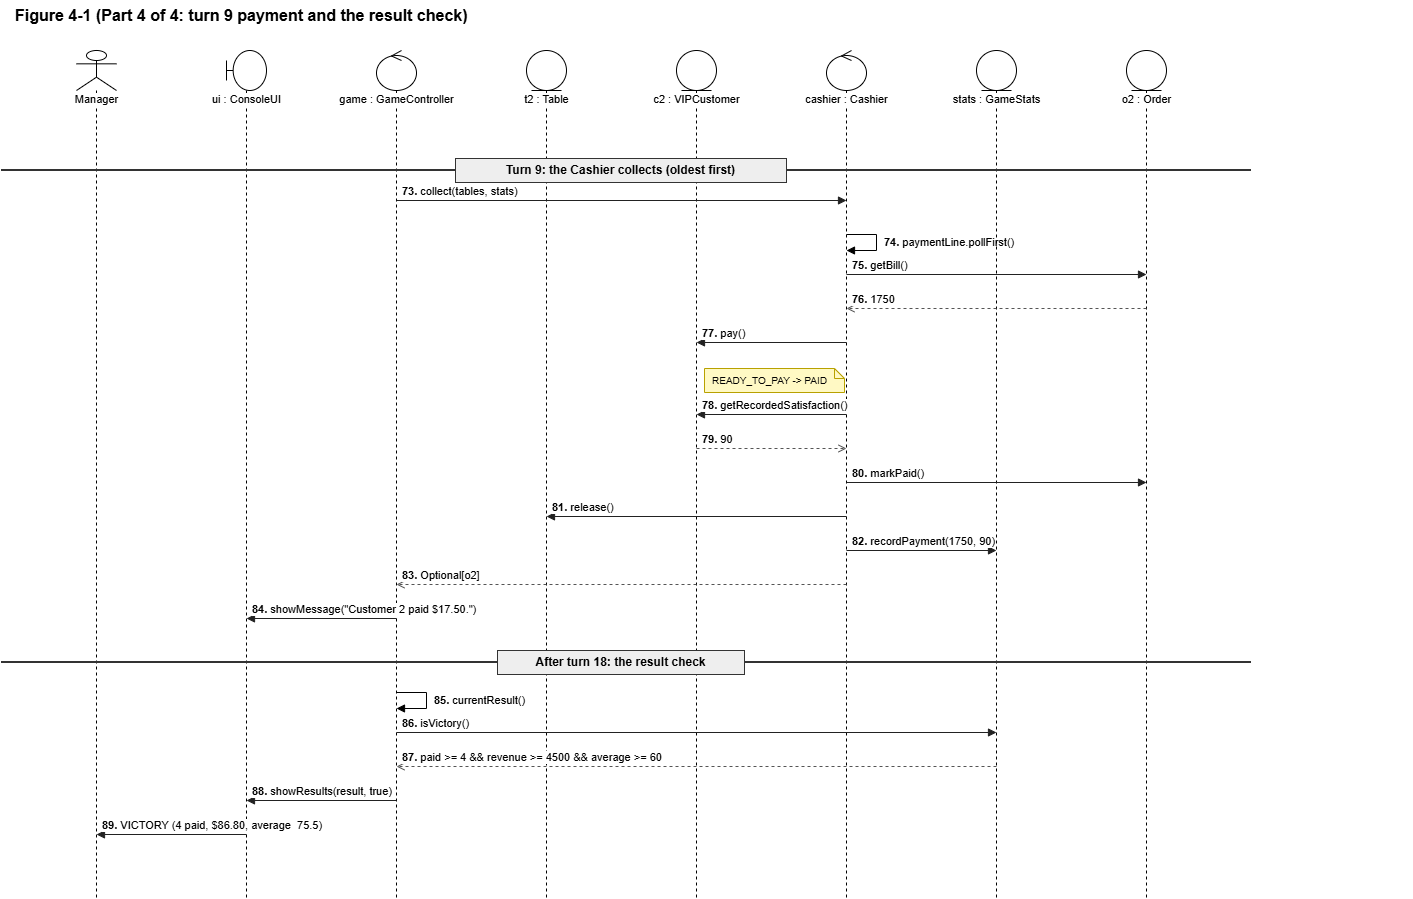

The diagram above was exported from draw.io. Its source (the exported page's mxGraphModel, read from the mxfile embedded in the PNG):
<mxGraphModel dx="1464" dy="1054" grid="0" gridSize="10" guides="1" tooltips="1" connect="1" arrows="1" fold="1" page="0" pageScale="1" pageWidth="1260" pageHeight="948" math="0" shadow="0">
  <root>
    <mxCell id="0" />
    <mxCell id="1" parent="0" />
    <mxCell id="c3" parent="1" style="text;html=1;fontStyle=1;fontSize=16;align=left;verticalAlign=middle;" value="Figure 4-1 (Part 4 of 4: turn 9 payment and the result check)" vertex="1">
      <mxGeometry height="30" width="1400" x="22" y="50" as="geometry" />
    </mxCell>
    <mxCell id="c5" parent="1" style="fontFamily=Helvetica;fontSize=11;shape=umlLifeline;participant=umlActor;perimeter=lifelinePerimeter;html=1;container=0;collapsible=0;verticalAlign=top;spacingTop=36;labelPosition=center;verticalLabelPosition=middle;align=center;size=40;whiteSpace=nowrap;labelBackgroundColor=#ffffff;" value="Manager" vertex="1">
      <mxGeometry height="848" width="40" x="85" y="100" as="geometry" />
    </mxCell>
    <mxCell id="c6" parent="1" style="fontFamily=Helvetica;fontSize=11;shape=umlLifeline;participant=umlBoundary;perimeter=lifelinePerimeter;html=1;container=0;collapsible=0;verticalAlign=top;spacingTop=36;labelPosition=center;verticalLabelPosition=middle;align=center;size=40;whiteSpace=nowrap;labelBackgroundColor=#ffffff;" value="ui : ConsoleUI" vertex="1">
      <mxGeometry height="848" width="40" x="235" y="100" as="geometry" />
    </mxCell>
    <mxCell id="c7" parent="1" style="fontFamily=Helvetica;fontSize=11;shape=umlLifeline;participant=umlControl;perimeter=lifelinePerimeter;html=1;container=0;collapsible=0;verticalAlign=top;spacingTop=36;labelPosition=center;verticalLabelPosition=middle;align=center;size=40;whiteSpace=nowrap;labelBackgroundColor=#ffffff;" value="game : GameController" vertex="1">
      <mxGeometry height="848" width="40" x="385" y="100" as="geometry" />
    </mxCell>
    <mxCell id="c8" parent="1" style="fontFamily=Helvetica;fontSize=11;shape=umlLifeline;participant=umlEntity;perimeter=lifelinePerimeter;html=1;container=0;collapsible=0;verticalAlign=top;spacingTop=36;labelPosition=center;verticalLabelPosition=middle;align=center;size=40;whiteSpace=nowrap;labelBackgroundColor=#ffffff;" value="t2 : Table" vertex="1">
      <mxGeometry height="848" width="40" x="535" y="100" as="geometry" />
    </mxCell>
    <mxCell id="c9" parent="1" style="fontFamily=Helvetica;fontSize=11;shape=umlLifeline;participant=umlEntity;perimeter=lifelinePerimeter;html=1;container=0;collapsible=0;verticalAlign=top;spacingTop=36;labelPosition=center;verticalLabelPosition=middle;align=center;size=40;whiteSpace=nowrap;labelBackgroundColor=#ffffff;" value="c2 : VIPCustomer" vertex="1">
      <mxGeometry height="848" width="40" x="685" y="100" as="geometry" />
    </mxCell>
    <mxCell id="c10" parent="1" style="fontFamily=Helvetica;fontSize=11;shape=umlLifeline;participant=umlControl;perimeter=lifelinePerimeter;html=1;container=0;collapsible=0;verticalAlign=top;spacingTop=36;labelPosition=center;verticalLabelPosition=middle;align=center;size=40;whiteSpace=nowrap;labelBackgroundColor=#ffffff;" value="cashier : Cashier" vertex="1">
      <mxGeometry height="848" width="40" x="835" y="100" as="geometry" />
    </mxCell>
    <mxCell id="c11" parent="1" style="fontFamily=Helvetica;fontSize=11;shape=umlLifeline;participant=umlEntity;perimeter=lifelinePerimeter;html=1;container=0;collapsible=0;verticalAlign=top;spacingTop=36;labelPosition=center;verticalLabelPosition=middle;align=center;size=40;whiteSpace=nowrap;labelBackgroundColor=#ffffff;" value="stats : GameStats" vertex="1">
      <mxGeometry height="848" width="40" x="985" y="100" as="geometry" />
    </mxCell>
    <mxCell id="c12" parent="1" style="fontFamily=Helvetica;fontSize=11;shape=umlLifeline;participant=umlEntity;perimeter=lifelinePerimeter;html=1;container=0;collapsible=0;verticalAlign=top;spacingTop=36;labelPosition=center;verticalLabelPosition=middle;align=center;size=40;whiteSpace=nowrap;labelBackgroundColor=#ffffff;" value="o2 : Order" vertex="1">
      <mxGeometry height="848" width="40" x="1135" y="100" as="geometry" />
    </mxCell>
    <mxCell id="c13" edge="1" parent="1" style="endArrow=none;html=1;strokeWidth=2;strokeColor=#333333;" value="">
      <mxGeometry relative="1" x="-1" as="geometry">
        <mxPoint x="10" y="220" as="sourcePoint" />
        <mxPoint x="1260" y="220" as="targetPoint" />
      </mxGeometry>
    </mxCell>
    <mxCell id="c14" parent="1" style="fontFamily=Helvetica;fontSize=11;rounded=0;whiteSpace=wrap;html=1;fillColor=#EEEEEE;strokeColor=#333333;fontSize=12;" value="&lt;b&gt;Turn 9: the Cashier collects (oldest first)&lt;/b&gt;" vertex="1">
      <mxGeometry height="24" width="331" x="464" y="208" as="geometry" />
    </mxCell>
    <mxCell id="c15" edge="1" parent="1" style="fontFamily=Helvetica;fontSize=11;html=1;align=left;verticalAlign=bottom;labelBackgroundColor=#ffffff;spacingLeft=4;endArrow=block;endFill=1;strokeColor=#222222;" value="&lt;b&gt;73.&lt;/b&gt; collect(tables, stats)">
      <mxGeometry relative="1" x="-1" as="geometry">
        <mxPoint x="405" y="250" as="sourcePoint" />
        <mxPoint x="855" y="250" as="targetPoint" />
      </mxGeometry>
    </mxCell>
    <mxCell id="c16" edge="1" parent="1" style="fontFamily=Helvetica;fontSize=11;html=1;align=left;verticalAlign=middle;labelBackgroundColor=none;spacingLeft=6;endArrow=block;endFill=1;rounded=0;" value="&lt;b&gt;74.&lt;/b&gt; paymentLine.pollFirst()">
      <mxGeometry relative="1" as="geometry">
        <Array as="points">
          <mxPoint x="885" y="284" />
          <mxPoint x="885" y="300" />
        </Array>
        <mxPoint x="855" y="284" as="sourcePoint" />
        <mxPoint x="855" y="300" as="targetPoint" />
      </mxGeometry>
    </mxCell>
    <mxCell id="c17" edge="1" parent="1" style="fontFamily=Helvetica;fontSize=11;html=1;align=left;verticalAlign=bottom;labelBackgroundColor=#ffffff;spacingLeft=4;endArrow=block;endFill=1;strokeColor=#222222;" value="&lt;b&gt;75.&lt;/b&gt; getBill()">
      <mxGeometry relative="1" x="-1" as="geometry">
        <mxPoint x="855" y="324" as="sourcePoint" />
        <mxPoint x="1155" y="324" as="targetPoint" />
      </mxGeometry>
    </mxCell>
    <mxCell id="c18" edge="1" parent="1" style="fontFamily=Helvetica;fontSize=11;html=1;align=left;verticalAlign=bottom;labelBackgroundColor=#ffffff;spacingLeft=4;endArrow=open;endFill=0;dashed=1;strokeColor=#555555;" value="&lt;b&gt;76.&lt;/b&gt; 1750">
      <mxGeometry relative="1" x="1" as="geometry">
        <mxPoint x="1155" y="358" as="sourcePoint" />
        <mxPoint x="855" y="358" as="targetPoint" />
      </mxGeometry>
    </mxCell>
    <mxCell id="c19" edge="1" parent="1" style="fontFamily=Helvetica;fontSize=11;html=1;align=left;verticalAlign=bottom;labelBackgroundColor=#ffffff;spacingLeft=4;endArrow=block;endFill=1;strokeColor=#222222;" value="&lt;b&gt;77.&lt;/b&gt; pay()">
      <mxGeometry relative="1" x="1" as="geometry">
        <mxPoint x="855" y="392" as="sourcePoint" />
        <mxPoint x="705" y="392" as="targetPoint" />
      </mxGeometry>
    </mxCell>
    <mxCell id="c20" parent="1" style="fontFamily=Helvetica;fontSize=11;shape=note;whiteSpace=wrap;html=1;size=10;align=left;spacingLeft=6;fillColor=#FFF9C4;strokeColor=#B8A100;fontSize=10;" value="READY_TO_PAY -&amp;gt; PAID" vertex="1">
      <mxGeometry height="24" width="140" x="713" y="418" as="geometry" />
    </mxCell>
    <mxCell id="c21" edge="1" parent="1" style="fontFamily=Helvetica;fontSize=11;html=1;align=left;verticalAlign=bottom;labelBackgroundColor=#ffffff;spacingLeft=4;endArrow=block;endFill=1;strokeColor=#222222;" value="&lt;b&gt;78.&lt;/b&gt; getRecordedSatisfaction()">
      <mxGeometry relative="1" x="1" as="geometry">
        <mxPoint x="855" y="464" as="sourcePoint" />
        <mxPoint x="705" y="464" as="targetPoint" />
      </mxGeometry>
    </mxCell>
    <mxCell id="c22" edge="1" parent="1" style="fontFamily=Helvetica;fontSize=11;html=1;align=left;verticalAlign=bottom;labelBackgroundColor=#ffffff;spacingLeft=4;endArrow=open;endFill=0;dashed=1;strokeColor=#555555;" value="&lt;b&gt;79.&lt;/b&gt; 90">
      <mxGeometry relative="1" x="-1" as="geometry">
        <mxPoint x="705" y="498" as="sourcePoint" />
        <mxPoint x="855" y="498" as="targetPoint" />
      </mxGeometry>
    </mxCell>
    <mxCell id="c23" edge="1" parent="1" style="fontFamily=Helvetica;fontSize=11;html=1;align=left;verticalAlign=bottom;labelBackgroundColor=#ffffff;spacingLeft=4;endArrow=block;endFill=1;strokeColor=#222222;" value="&lt;b&gt;80.&lt;/b&gt; markPaid()">
      <mxGeometry relative="1" x="-1" as="geometry">
        <mxPoint x="855" y="532" as="sourcePoint" />
        <mxPoint x="1155" y="532" as="targetPoint" />
      </mxGeometry>
    </mxCell>
    <mxCell id="c24" edge="1" parent="1" style="fontFamily=Helvetica;fontSize=11;html=1;align=left;verticalAlign=bottom;labelBackgroundColor=#ffffff;spacingLeft=4;endArrow=block;endFill=1;strokeColor=#222222;" value="&lt;b&gt;81.&lt;/b&gt; release()">
      <mxGeometry relative="1" x="1" as="geometry">
        <mxPoint x="855" y="566" as="sourcePoint" />
        <mxPoint x="555" y="566" as="targetPoint" />
      </mxGeometry>
    </mxCell>
    <mxCell id="c25" edge="1" parent="1" style="fontFamily=Helvetica;fontSize=11;html=1;align=left;verticalAlign=bottom;labelBackgroundColor=#ffffff;spacingLeft=4;endArrow=block;endFill=1;strokeColor=#222222;" value="&lt;b&gt;82.&lt;/b&gt; recordPayment(1750, 90)">
      <mxGeometry relative="1" x="-1" as="geometry">
        <mxPoint x="855" y="600" as="sourcePoint" />
        <mxPoint x="1005" y="600" as="targetPoint" />
      </mxGeometry>
    </mxCell>
    <mxCell id="c26" edge="1" parent="1" style="fontFamily=Helvetica;fontSize=11;html=1;align=left;verticalAlign=bottom;labelBackgroundColor=#ffffff;spacingLeft=4;endArrow=open;endFill=0;dashed=1;strokeColor=#555555;" value="&lt;b&gt;83.&lt;/b&gt; Optional[o2]">
      <mxGeometry relative="1" x="1" as="geometry">
        <mxPoint x="855" y="634" as="sourcePoint" />
        <mxPoint x="405" y="634" as="targetPoint" />
      </mxGeometry>
    </mxCell>
    <mxCell id="c27" edge="1" parent="1" style="fontFamily=Helvetica;fontSize=11;html=1;align=left;verticalAlign=bottom;labelBackgroundColor=#ffffff;spacingLeft=4;endArrow=block;endFill=1;strokeColor=#222222;" value="&lt;b&gt;84.&lt;/b&gt; showMessage(&quot;Customer 2 paid $17.50.&quot;)">
      <mxGeometry relative="1" x="1" as="geometry">
        <mxPoint x="405" y="668" as="sourcePoint" />
        <mxPoint x="255" y="668" as="targetPoint" />
      </mxGeometry>
    </mxCell>
    <mxCell id="c28" edge="1" parent="1" style="endArrow=none;html=1;strokeWidth=2;strokeColor=#333333;" value="">
      <mxGeometry relative="1" x="-1" as="geometry">
        <mxPoint x="10" y="712" as="sourcePoint" />
        <mxPoint x="1260" y="712" as="targetPoint" />
      </mxGeometry>
    </mxCell>
    <mxCell id="c29" parent="1" style="fontFamily=Helvetica;fontSize=11;rounded=0;whiteSpace=wrap;html=1;fillColor=#EEEEEE;strokeColor=#333333;fontSize=12;" value="&lt;b&gt;After turn 18: the result check&lt;/b&gt;" vertex="1">
      <mxGeometry height="24" width="247" x="506" y="700" as="geometry" />
    </mxCell>
    <mxCell id="c30" edge="1" parent="1" style="fontFamily=Helvetica;fontSize=11;html=1;align=left;verticalAlign=middle;labelBackgroundColor=none;spacingLeft=6;endArrow=block;endFill=1;rounded=0;" value="&lt;b&gt;85.&lt;/b&gt; currentResult()">
      <mxGeometry relative="1" as="geometry">
        <Array as="points">
          <mxPoint x="435" y="742" />
          <mxPoint x="435" y="758" />
        </Array>
        <mxPoint x="405" y="742" as="sourcePoint" />
        <mxPoint x="405" y="758" as="targetPoint" />
      </mxGeometry>
    </mxCell>
    <mxCell id="c31" edge="1" parent="1" style="fontFamily=Helvetica;fontSize=11;html=1;align=left;verticalAlign=bottom;labelBackgroundColor=#ffffff;spacingLeft=4;endArrow=block;endFill=1;strokeColor=#222222;" value="&lt;b&gt;86.&lt;/b&gt; isVictory()">
      <mxGeometry relative="1" x="-1" as="geometry">
        <mxPoint x="405" y="782" as="sourcePoint" />
        <mxPoint x="1005" y="782" as="targetPoint" />
      </mxGeometry>
    </mxCell>
    <mxCell id="c32" edge="1" parent="1" style="fontFamily=Helvetica;fontSize=11;html=1;align=left;verticalAlign=bottom;labelBackgroundColor=#ffffff;spacingLeft=4;endArrow=open;endFill=0;dashed=1;strokeColor=#555555;" value="&lt;b&gt;87.&lt;/b&gt; paid &amp;gt;= 4 &amp;amp;&amp;amp; revenue &amp;gt;= 4500 &amp;amp;&amp;amp; average &amp;gt;= 60">
      <mxGeometry relative="1" x="1" as="geometry">
        <mxPoint x="1005" y="816" as="sourcePoint" />
        <mxPoint x="405" y="816" as="targetPoint" />
      </mxGeometry>
    </mxCell>
    <mxCell id="c33" edge="1" parent="1" style="fontFamily=Helvetica;fontSize=11;html=1;align=left;verticalAlign=bottom;labelBackgroundColor=#ffffff;spacingLeft=4;endArrow=block;endFill=1;strokeColor=#222222;" value="&lt;b&gt;88.&lt;/b&gt; showResults(result, true)">
      <mxGeometry relative="1" x="1" as="geometry">
        <mxPoint x="405" y="850" as="sourcePoint" />
        <mxPoint x="255" y="850" as="targetPoint" />
      </mxGeometry>
    </mxCell>
    <mxCell id="c34" edge="1" parent="1" style="fontFamily=Helvetica;fontSize=11;html=1;align=left;verticalAlign=bottom;labelBackgroundColor=#ffffff;spacingLeft=4;endArrow=block;endFill=1;strokeColor=#222222;" value="&lt;b&gt;89.&lt;/b&gt; VICTORY (4 paid, $86.80, average&amp;nbsp; 75.5)">
      <mxGeometry relative="1" x="1" as="geometry">
        <mxPoint x="255" y="884" as="sourcePoint" />
        <mxPoint x="105" y="884" as="targetPoint" />
      </mxGeometry>
    </mxCell>
  </root>
</mxGraphModel>